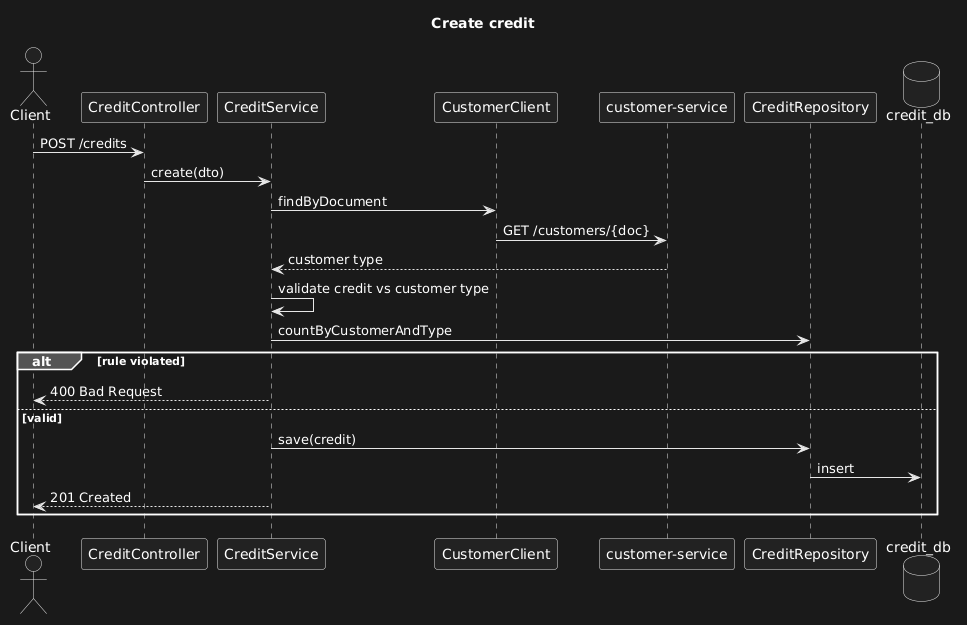

The diagram above was rendered by PlantUML. Its source (embedded in the PNG):
@startuml
title Create credit
actor Client
participant CreditController
participant CreditService
participant CustomerClient
participant "customer-service" as CS
participant CreditRepository
database credit_db

Client -> CreditController: POST /credits
CreditController -> CreditService: create(dto)
CreditService -> CustomerClient: findByDocument
CustomerClient -> CS: GET /customers/{doc}
CS --> CreditService: customer type
CreditService -> CreditService: validate credit vs customer type
CreditService -> CreditRepository: countByCustomerAndType
alt rule violated
  CreditService --> Client: 400 Bad Request
else valid
  CreditService -> CreditRepository: save(credit)
  CreditRepository -> credit_db: insert
  CreditService --> Client: 201 Created
end
@enduml